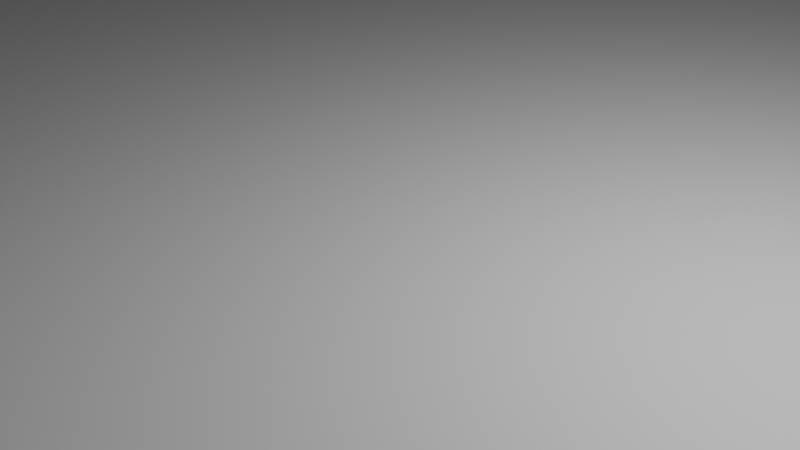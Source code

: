 # Source: Floor.blend  (saved by Blender 3.3.6; exported with 4.5.12 LTS)
import bpy
from mathutils import Matrix  # noqa: F401  (used for matrix-valued properties, if any)

bpy.ops.wm.read_factory_settings(use_empty=True)
scene = bpy.context.scene
scene.name = 'Scene'

# ---- collections
col_collection = bpy.data.collections.new('Collection'); scene.collection.children.link(col_collection)

# ---- materials (node trees are filled in below, after node groups)
mat_material = bpy.data.materials.new('Material')
mat_material.alpha_threshold = 0.0
mat_material.use_transparent_shadow = False
mat_material.roughness = 0.5
mat_material.line_color = (0.0, 0.0, 0.0, 1.0)

# ---- material node trees
mat_material.use_nodes = True; mat_material.node_tree.nodes.clear()
_N = mat_material.node_tree.nodes; _L = mat_material.node_tree.links
n0 = _N.new('ShaderNodeOutputMaterial'); n0.name = 'Material Output'; n0.location = (300, 300)
n1 = _N.new('ShaderNodeBsdfPrincipled'); n1.name = 'Principled BSDF'; n1.location = (10, 300)
n1.distribution = 'GGX'
n1.subsurface_method = 'RANDOM_WALK_SKIN'
n1.inputs[3].default_value = 1.45
n1.inputs[27].default_value = (0.0, 0.0, 0.0, 1.0)
n1.inputs[28].default_value = 1.0
_L.new(n1.outputs[0], n0.inputs[0])
n0.is_active_output = True

# ---- world
world_world = bpy.data.worlds.new('World'); scene.world = world_world
world_world.use_nodes = True; world_world.node_tree.nodes.clear()
_N = world_world.node_tree.nodes; _L = world_world.node_tree.links
n0 = _N.new('ShaderNodeOutputWorld'); n0.name = 'World Output'; n0.location = (300, 300)
n1 = _N.new('ShaderNodeBackground'); n1.name = 'Background'; n1.location = (10, 300)
n1.inputs[0].default_value = (0.05088, 0.05088, 0.05088, 1.0)
_L.new(n1.outputs[0], n0.inputs[0])
n0.is_active_output = True
world_world.color = (0.05088, 0.05088, 0.05088)
world_world.use_sun_shadow = False
world_world.sun_shadow_jitter_overblur = 0.0

# ---- cameras
cam_camera = bpy.data.cameras.new('Camera')
cam_camera.clip_end = 100.0
cam_camera.ortho_scale = 7.314

# ---- lights
light_light = bpy.data.lights.new('Light', 'POINT')
light_light.transmission_factor = 0.0
light_light.energy = 1000.0
light_light.shadow_soft_size = 0.1
light_light.shadow_maximum_resolution = 0.006
light_light.use_absolute_resolution = True

# ---- meshes
me_cube = bpy.data.meshes.new('Cube')
me_cube.from_pydata([(500.0, 500.0, 0.0), (500.0, 500.0, -1.0), (500.0, -500.0, 0.0), (500.0, -500.0, -1.0), (-500.0, 500.0, 0.0), (-500.0, 500.0, -1.0), (-500.0, -500.0, 0.0), (-500.0, -500.0, -1.0)], [], [(0, 4, 6, 2), (3, 2, 6, 7), (7, 6, 4, 5), (5, 1, 3, 7), (1, 0, 2, 3), (5, 4, 0, 1)])
_uv = me_cube.uv_layers.new(name='UVMap')
_uv.uv.foreach_set('vector', [0.625, 0.5, 0.875, 0.5, 0.875, 0.75, 0.625, 0.75, 0.375, 0.75, 0.625, 0.75, 0.625, 1.0, 0.375, 1.0, 0.375, 0.0, 0.625, 0.0, 0.625, 0.25, 0.375, 0.25, 0.125, 0.5, 0.375, 0.5, 0.375, 0.75, 0.125, 0.75, 0.375, 0.5, 0.625, 0.5, 0.625, 0.75, 0.375, 0.75, 0.375, 0.25, 0.625, 0.25, 0.625, 0.5, 0.375, 0.5])
me_cube.materials.append(mat_material)
me_cube.use_mirror_vertex_groups = False
me_cube.update()

# ---- objects
ob_cube = bpy.data.objects.new('Cube', me_cube)
ob_light = bpy.data.objects.new('Light', light_light)
ob_camera = bpy.data.objects.new('Camera', cam_camera)

# ---- transforms, parenting, visibility, modifiers, constraints
ob_cube.location = (0.0, 0.0, 0.0)
ob_cube.lock_rotations_4d = False
ob_cube.empty_display_type = 'ARROWS'
ob_cube.lineart.crease_threshold = 0.0
ob_light.location = (4.076, 1.005, 5.904)
ob_light.rotation_euler = (0.6503, 0.05522, 1.866)
ob_light.lock_rotations_4d = False
ob_light.empty_display_type = 'ARROWS'
ob_light.color = (0.0, 0.0, 0.0, 0.0)
ob_light.lineart.crease_threshold = 0.0
ob_camera.location = (7.359, -6.926, 4.958)
ob_camera.rotation_euler = (1.109, 0.0, 0.8149)
ob_camera.lock_rotations_4d = False
ob_camera.empty_display_type = 'ARROWS'
ob_camera.color = (0.0, 0.0, 0.0, 0.0)
ob_camera.display_type = 'WIRE'
ob_camera.lineart.crease_threshold = 0.0

# ---- collection membership
col_collection.objects.link(ob_cube)
col_collection.objects.link(ob_light)
col_collection.objects.link(ob_camera)

# ---- scene / render settings (as saved in the file)
scene.camera = ob_camera
scene.frame_start = 1; scene.frame_end = 250; scene.frame_set(1)
scene.render.engine = 'BLENDER_EEVEE_NEXT'
scene.cycles.sampling_pattern = 'TABULATED_SOBOL'
scene.cycles.use_light_tree = False
scene.view_settings.view_transform = 'Filmic'
bpy.context.view_layer.update()

